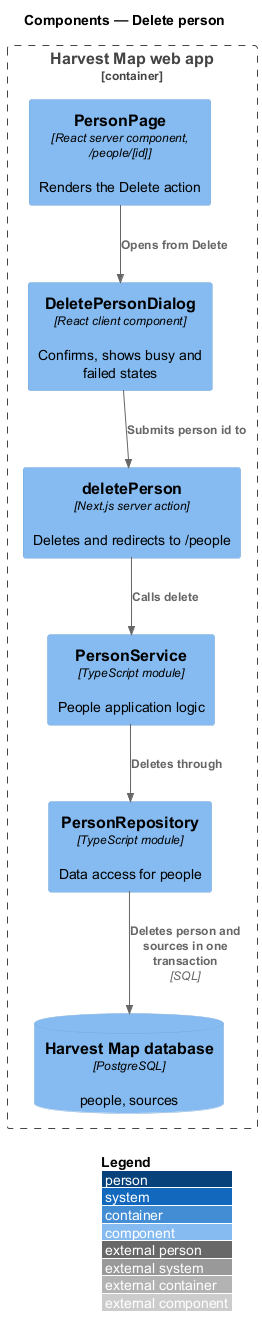

The diagram above was rendered by PlantUML. Its source (embedded in the PNG):
@startuml
!include <C4/C4_Component>
LAYOUT_WITH_LEGEND()
title Components — Delete person

Container_Boundary(web, "Harvest Map web app") {
  Component(page, "PersonPage", "React server component, /people/[id]", "Renders the Delete action")
  Component(dialog, "DeletePersonDialog", "React client component", "Confirms, shows busy and failed states")
  Component(action, "deletePerson", "Next.js server action", "Deletes and redirects to /people")
  Component(service, "PersonService", "TypeScript module", "People application logic")
  Component(repo, "PersonRepository", "TypeScript module", "Data access for people")
  ComponentDb(db, "Harvest Map database", "PostgreSQL", "people, sources")
}
Rel(page, dialog, "Opens from Delete")
Rel(dialog, action, "Submits person id to")
Rel(action, service, "Calls delete")
Rel(service, repo, "Deletes through")
Rel(repo, db, "Deletes person and sources in one transaction", "SQL")
@enduml